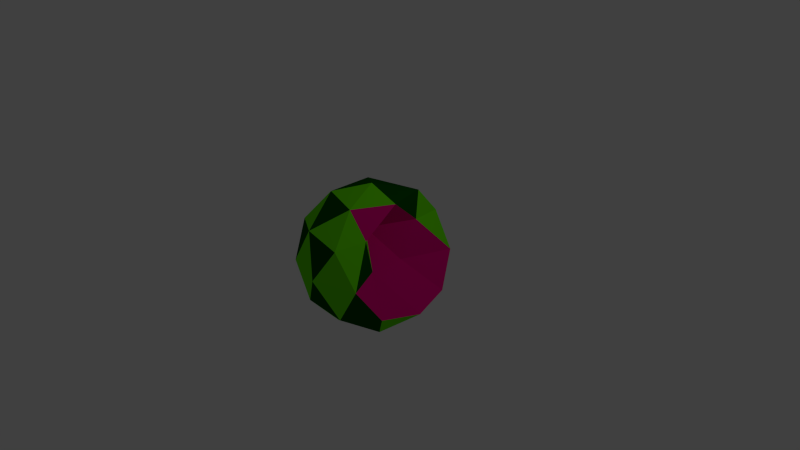 # Source: melonFINAL.blend  (saved by Blender 2.76.0; exported with 4.5.12 LTS)
import bpy
from mathutils import Matrix  # noqa: F401  (used for matrix-valued properties, if any)

bpy.ops.wm.read_factory_settings(use_empty=True)
scene = bpy.context.scene
scene.name = 'Scene'

# ---- collections
col_collection_1 = bpy.data.collections.new('Collection 1'); scene.collection.children.link(col_collection_1)

# ---- materials (node trees are filled in below, after node groups)
mat_rosamelon = bpy.data.materials.new('RosaMelon')
mat_rosamelon.alpha_threshold = 0.0
mat_rosamelon.use_transparent_shadow = False
mat_rosamelon.diffuse_color = (0.8, 0.0, 0.2224, 1.0)
mat_rosamelon.roughness = 0.5
mat_verdecmelon = bpy.data.materials.new('VerdeCMelon')
mat_verdecmelon.alpha_threshold = 0.0
mat_verdecmelon.use_transparent_shadow = False
mat_verdecmelon.diffuse_color = (0.0, 0.08001, 0.0007029, 1.0)
mat_verdecmelon.roughness = 0.5
mat_verdeclaromelon = bpy.data.materials.new('VerdeClaroMelon')
mat_verdeclaromelon.alpha_threshold = 0.0
mat_verdeclaromelon.use_transparent_shadow = False
mat_verdeclaromelon.diffuse_color = (0.1411, 0.8, 0.0, 1.0)
mat_verdeclaromelon.roughness = 0.5

# ---- material node trees

# ---- world
world_world = bpy.data.worlds.new('World'); scene.world = world_world
world_world.color = (0.05088, 0.05088, 0.05088)
world_world.use_sun_shadow = False
world_world.sun_shadow_jitter_overblur = 0.0
world_world.cycles.sampling_method = 'MANUAL'
world_world.cycles.sample_map_resolution = 256

# ---- cameras
cam_camera = bpy.data.cameras.new('Camera')
cam_camera.clip_end = 100.0
cam_camera.lens = 35.0
cam_camera.sensor_width = 32.0
cam_camera.sensor_height = 18.0
cam_camera.ortho_scale = 7.314
cam_camera.dof.focus_distance = 0.0
cam_camera.dof.aperture_fstop = 128.0

# ---- lights
light_lamp = bpy.data.lights.new('Lamp', 'POINT')
light_lamp.transmission_factor = 0.0
light_lamp.cutoff_distance = 30.0
light_lamp.energy = 100.0
light_lamp.shadow_buffer_clip_start = 1.001
light_lamp.shadow_soft_size = 0.1
light_lamp.shadow_maximum_resolution = 0.006
light_lamp.use_absolute_resolution = True
light_lamp.cycles.use_multiple_importance_sampling = False

# ---- meshes
me_melon = bpy.data.meshes.new('Melon')
me_melon.from_pydata([(0.0, 0.0, -1.0), (0.7236, -0.5257, -0.4472), (-0.2764, -0.8506, -0.4472), (-0.8944, 0.0, -0.4472), (-0.2764, 0.8506, -0.4472), (0.7236, 0.5257, -0.4472), (0.2764, -0.8506, 0.4472), (-0.7236, -0.5257, 0.4472), (-0.7236, 0.5257, 0.4472), (0.2764, 0.8506, 0.4472), (0.09563, -0.2129, 0.4929), (0.0, 0.0, 1.0), (-0.1625, -0.5, -0.8507), (0.4253, -0.309, -0.8507), (0.2629, -0.809, -0.5257), (0.8506, 0.0, -0.5257), (0.4253, 0.309, -0.8507), (-0.5257, 0.0, -0.8507), (-0.6882, -0.5, -0.5257), (-0.1625, 0.5, -0.8507), (-0.6882, 0.5, -0.5257), (0.2629, 0.809, -0.5257), (0.4012, -0.3763, 0.04573), (0.4012, 0.09608, 0.04573), (0.0, -1.0, 0.0), (0.5878, -0.809, 0.0), (-0.9511, -0.309, 0.0), (-0.5878, -0.809, 0.0), (-0.5878, 0.809, 0.0), (-0.9511, 0.309, 0.0), (0.5878, 0.809, 0.0), (0.0, 1.0, 0.0), (0.4392, -0.5, 0.5257), (-0.2629, -0.809, 0.5257), (-0.8506, 0.0, 0.5257), (-0.2629, 0.809, 0.5257), (0.4175, 0.3543, 0.5257), (0.1625, -0.5, 0.8507), (0.4279, 0.0, 0.8507), (-0.4253, -0.309, 0.8507), (-0.4253, 0.309, 0.8507), (0.3135, 0.5, 0.8507)], [], [(0, 13, 12), (1, 13, 15), (0, 12, 17), (0, 17, 19), (0, 19, 16), (1, 15, 22), (2, 14, 24), (3, 18, 26), (4, 20, 28), (5, 21, 30), (1, 22, 25), (2, 24, 27), (3, 26, 29), (4, 28, 31), (5, 30, 23), (6, 32, 37), (7, 33, 39), (8, 34, 40), (9, 35, 41), (10, 36, 38), (38, 41, 11), (38, 36, 41), (36, 9, 41), (41, 40, 11), (41, 35, 40), (35, 8, 40), (40, 39, 11), (40, 34, 39), (34, 7, 39), (39, 37, 11), (39, 33, 37), (33, 6, 37), (37, 38, 11), (37, 32, 38), (32, 10, 38), (23, 36, 10), (23, 30, 36), (30, 9, 36), (31, 35, 9), (31, 28, 35), (28, 8, 35), (29, 34, 8), (29, 26, 34), (26, 7, 34), (27, 33, 7), (27, 24, 33), (24, 6, 33), (25, 32, 6), (25, 22, 32), (22, 10, 32), (30, 31, 9), (30, 21, 31), (21, 4, 31), (28, 29, 8), (28, 20, 29), (20, 3, 29), (26, 27, 7), (26, 18, 27), (18, 2, 27), (24, 25, 6), (24, 14, 25), (14, 1, 25), (22, 23, 10), (22, 15, 23), (15, 5, 23), (16, 21, 5), (16, 19, 21), (19, 4, 21), (19, 20, 4), (19, 17, 20), (17, 3, 20), (17, 18, 3), (17, 12, 18), (12, 2, 18), (15, 16, 5), (15, 13, 16), (13, 0, 16), (12, 14, 2), (12, 13, 14), (13, 1, 14)])
me_melon.polygons.foreach_set('material_index', [2, 2, 1, 2, 2, 0, 1, 2, 2, 2, 0, 2, 1, 1, 0, 2, 2, 1, 1, 0, 1, 1, 2, 1, 1, 2, 1, 1, 1, 2, 1, 2, 2, 0, 0, 0, 0, 2, 2, 2, 1, 1, 2, 1, 1, 2, 1, 2, 1, 2, 1, 1, 1, 1, 2, 1, 2, 1, 1, 2, 2, 1, 0, 0, 0, 2, 2, 2, 2, 1, 2, 1, 2, 2, 1, 2, 2, 2, 2, 1])
me_melon.materials.append(mat_rosamelon)
me_melon.materials.append(mat_verdecmelon)
me_melon.materials.append(mat_verdeclaromelon)
me_melon.use_remesh_preserve_volume = False
me_melon.use_remesh_preserve_attributes = False
me_melon.use_mirror_vertex_groups = False
me_melon.update()
arm_armaturemelon = bpy.data.armatures.new('ArmatureMelon')  # bones are not reproduced

# ---- objects
ob_armaturemelon = bpy.data.objects.new('ArmatureMelon', arm_armaturemelon)
ob_melon = bpy.data.objects.new('Melon', me_melon)
ob_lamp = bpy.data.objects.new('Lamp', light_lamp)
ob_camera = bpy.data.objects.new('Camera', cam_camera)

# ---- transforms, parenting, visibility, modifiers, constraints
ob_armaturemelon.location = (0.0, 0.0, -0.4007)
ob_armaturemelon.lineart.crease_threshold = 0.0
ob_melon.parent = ob_armaturemelon
ob_melon.matrix_parent_inverse = Matrix(((1.0, 0.0, 0.0, 0.0), (0.0, 1.0, 0.0, 0.0), (0.0, 0.0, 1.0, 0.4007), (0.0, 0.0, 0.0, 1.0)))
ob_melon.location = (0.0, 0.0, 0.0)
ob_melon.lineart.crease_threshold = 0.0
_vg = ob_melon.vertex_groups.new(name='BoneMelon')
_vg.add([0, 1, 2, 3, 4, 5, 6, 7, 8, 9, 10, 11, 12, 13, 14, 15, 16, 17, 18, 19, 20, 21, 22, 23, 24, 25, 26, 27, 28, 29, 30, 31, 32, 33, 34, 35, 36, 37, 38, 39, 40, 41], 1.0, 'REPLACE')
_m = ob_melon.modifiers.new('Armature', 'ARMATURE')
_m.object = ob_armaturemelon
ob_lamp.location = (4.076, 1.005, 5.904)
ob_lamp.rotation_euler = (0.6503, 0.05522, 1.866)
ob_lamp.lock_rotations_4d = False
ob_lamp.empty_display_type = 'ARROWS'
ob_lamp.color = (0.0, 0.0, 0.0, 0.0)
ob_lamp.lineart.crease_threshold = 0.0
ob_camera.location = (7.481, -6.508, 5.344)
ob_camera.rotation_euler = (1.109, 0.01082, 0.8149)
ob_camera.lock_rotations_4d = False
ob_camera.empty_display_type = 'ARROWS'
ob_camera.color = (0.0, 0.0, 0.0, 0.0)
ob_camera.display_type = 'WIRE'
ob_camera.lineart.crease_threshold = 0.0

# ---- collection membership
col_collection_1.objects.link(ob_armaturemelon)
col_collection_1.objects.link(ob_melon)
col_collection_1.objects.link(ob_lamp)
col_collection_1.objects.link(ob_camera)

# ---- scene / render settings (as saved in the file)
scene.camera = ob_camera
scene.frame_start = 1; scene.frame_end = 160; scene.frame_set(160)
scene.render.engine = 'BLENDER_EEVEE_NEXT'
scene.render.resolution_percentage = 50
scene.render.dither_intensity = 0.0
scene.cycles.use_denoising = False
scene.cycles.samples = 10
scene.cycles.sampling_pattern = 'TABULATED_SOBOL'
scene.cycles.light_sampling_threshold = 0.0
scene.cycles.use_adaptive_sampling = False
scene.cycles.use_light_tree = False
scene.cycles.blur_glossy = 0.0
scene.cycles.pixel_filter_type = 'GAUSSIAN'
scene.cycles.sample_clamp_indirect = 0.0
scene.view_settings.view_transform = 'Standard'
bpy.context.view_layer.update()

